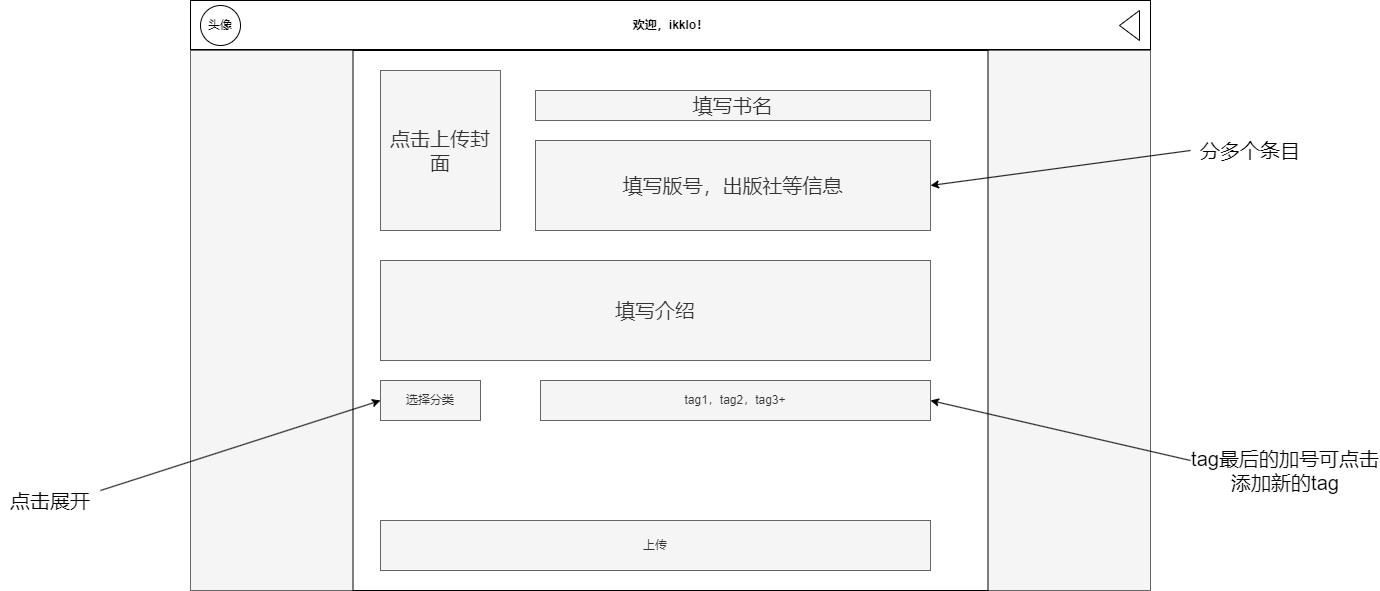

The diagram above was exported from draw.io. Its source (the exported page's mxGraphModel, read from the mxfile embedded in the PNG):
<mxGraphModel dx="1420" dy="822" grid="1" gridSize="10" guides="1" tooltips="1" connect="1" arrows="1" fold="1" page="1" pageScale="1" pageWidth="1169" pageHeight="827" math="0" shadow="0">
  <root>
    <mxCell id="0" />
    <mxCell id="1" parent="0" />
    <mxCell id="o7vyvhMmnCs4x8c5grMu-2" value="" style="rounded=0;whiteSpace=wrap;html=1;" parent="1" vertex="1">
      <mxGeometry x="240" y="220" width="960" height="590" as="geometry" />
    </mxCell>
    <mxCell id="o7vyvhMmnCs4x8c5grMu-3" value="" style="rounded=0;whiteSpace=wrap;html=1;fillColor=#f5f5f5;fontColor=#333333;strokeColor=#666666;" parent="1" vertex="1">
      <mxGeometry x="240" y="270" width="960" height="540" as="geometry" />
    </mxCell>
    <mxCell id="o7vyvhMmnCs4x8c5grMu-4" value="" style="line;strokeWidth=1;fillColor=none;align=left;verticalAlign=middle;spacingTop=-1;spacingLeft=3;spacingRight=3;rotatable=0;labelPosition=right;points=[];portConstraint=eastwest;strokeColor=inherit;" parent="1" vertex="1">
      <mxGeometry x="240" y="265" width="960" height="8" as="geometry" />
    </mxCell>
    <mxCell id="o7vyvhMmnCs4x8c5grMu-5" value="欢迎，ikklo！" style="text;align=center;fontStyle=1;verticalAlign=middle;spacingLeft=3;spacingRight=3;strokeColor=none;rotatable=0;points=[[0,0.5],[1,0.5]];portConstraint=eastwest;html=1;" parent="1" vertex="1">
      <mxGeometry x="675" y="230" width="90" height="30" as="geometry" />
    </mxCell>
    <mxCell id="o7vyvhMmnCs4x8c5grMu-6" value="头像" style="ellipse;whiteSpace=wrap;html=1;aspect=fixed;" parent="1" vertex="1">
      <mxGeometry x="250" y="225" width="40" height="40" as="geometry" />
    </mxCell>
    <mxCell id="o7vyvhMmnCs4x8c5grMu-15" value="" style="triangle;whiteSpace=wrap;html=1;rotation=-180;" parent="1" vertex="1">
      <mxGeometry x="1169" y="230" width="20" height="30" as="geometry" />
    </mxCell>
    <mxCell id="20PlM9OZ1OyBLNvYKhkq-2" value="" style="rounded=0;whiteSpace=wrap;html=1;" parent="1" vertex="1">
      <mxGeometry x="402.5" y="270" width="635" height="540" as="geometry" />
    </mxCell>
    <mxCell id="20PlM9OZ1OyBLNvYKhkq-3" value="点击上传封面" style="rounded=0;whiteSpace=wrap;html=1;fontSize=20;fillColor=#f5f5f5;fontColor=#333333;strokeColor=#666666;" parent="1" vertex="1">
      <mxGeometry x="430" y="290" width="120" height="160" as="geometry" />
    </mxCell>
    <mxCell id="20PlM9OZ1OyBLNvYKhkq-4" value="填写书名" style="text;html=1;align=center;verticalAlign=middle;whiteSpace=wrap;rounded=0;fontSize=20;strokeColor=#666666;fillColor=#f5f5f5;fontColor=#333333;" parent="1" vertex="1">
      <mxGeometry x="585" y="310" width="395" height="30" as="geometry" />
    </mxCell>
    <mxCell id="20PlM9OZ1OyBLNvYKhkq-5" value="填写版号，出版社等信息" style="rounded=0;whiteSpace=wrap;html=1;fillColor=#f5f5f5;fontColor=#333333;strokeColor=#666666;fontSize=20;" parent="1" vertex="1">
      <mxGeometry x="585" y="360" width="395" height="90" as="geometry" />
    </mxCell>
    <mxCell id="20PlM9OZ1OyBLNvYKhkq-7" value="" style="endArrow=classic;html=1;rounded=0;entryX=1;entryY=0.5;entryDx=0;entryDy=0;" parent="1" target="20PlM9OZ1OyBLNvYKhkq-5" edge="1">
      <mxGeometry width="50" height="50" relative="1" as="geometry">
        <mxPoint x="1240" y="370" as="sourcePoint" />
        <mxPoint x="1350" y="450" as="targetPoint" />
      </mxGeometry>
    </mxCell>
    <mxCell id="20PlM9OZ1OyBLNvYKhkq-8" value="分多个条目" style="text;html=1;align=center;verticalAlign=middle;whiteSpace=wrap;rounded=0;fontSize=20;" parent="1" vertex="1">
      <mxGeometry x="1230" y="340" width="140" height="60" as="geometry" />
    </mxCell>
    <mxCell id="20PlM9OZ1OyBLNvYKhkq-9" value="填写介绍" style="rounded=0;whiteSpace=wrap;html=1;fontSize=20;fillColor=#f5f5f5;fontColor=#333333;strokeColor=#666666;" parent="1" vertex="1">
      <mxGeometry x="430" y="480" width="550" height="100" as="geometry" />
    </mxCell>
    <mxCell id="20PlM9OZ1OyBLNvYKhkq-10" value="选择分类" style="rounded=0;whiteSpace=wrap;html=1;fillColor=#f5f5f5;fontColor=#333333;strokeColor=#666666;" parent="1" vertex="1">
      <mxGeometry x="430" y="600" width="100" height="40" as="geometry" />
    </mxCell>
    <mxCell id="20PlM9OZ1OyBLNvYKhkq-12" value="tag1，tag2，tag3+" style="text;html=1;align=center;verticalAlign=middle;whiteSpace=wrap;rounded=0;fillColor=#f5f5f5;fontColor=#333333;strokeColor=#666666;" parent="1" vertex="1">
      <mxGeometry x="590" y="600" width="390" height="40" as="geometry" />
    </mxCell>
    <mxCell id="20PlM9OZ1OyBLNvYKhkq-13" value="" style="endArrow=classic;html=1;rounded=0;entryX=1;entryY=0.5;entryDx=0;entryDy=0;" parent="1" target="20PlM9OZ1OyBLNvYKhkq-12" edge="1">
      <mxGeometry width="50" height="50" relative="1" as="geometry">
        <mxPoint x="1240" y="680" as="sourcePoint" />
        <mxPoint x="1260" y="680" as="targetPoint" />
      </mxGeometry>
    </mxCell>
    <mxCell id="20PlM9OZ1OyBLNvYKhkq-14" value="上传" style="rounded=0;whiteSpace=wrap;html=1;fillColor=#f5f5f5;fontColor=#333333;strokeColor=#666666;" parent="1" vertex="1">
      <mxGeometry x="430" y="740" width="550" height="50" as="geometry" />
    </mxCell>
    <mxCell id="20PlM9OZ1OyBLNvYKhkq-15" value="tag最后的加号可点击&lt;div&gt;添加新的tag&lt;/div&gt;" style="text;html=1;align=center;verticalAlign=middle;whiteSpace=wrap;rounded=0;fontSize=20;" parent="1" vertex="1">
      <mxGeometry x="1240" y="650" width="190" height="80" as="geometry" />
    </mxCell>
    <mxCell id="20PlM9OZ1OyBLNvYKhkq-16" value="" style="endArrow=classic;html=1;rounded=0;entryX=0;entryY=0.5;entryDx=0;entryDy=0;" parent="1" target="20PlM9OZ1OyBLNvYKhkq-10" edge="1">
      <mxGeometry width="50" height="50" relative="1" as="geometry">
        <mxPoint x="150" y="710" as="sourcePoint" />
        <mxPoint x="130" y="670" as="targetPoint" />
      </mxGeometry>
    </mxCell>
    <mxCell id="20PlM9OZ1OyBLNvYKhkq-17" value="点击展开" style="text;html=1;align=center;verticalAlign=middle;whiteSpace=wrap;rounded=0;fontSize=20;" parent="1" vertex="1">
      <mxGeometry x="50" y="690" width="100" height="59" as="geometry" />
    </mxCell>
  </root>
</mxGraphModel>